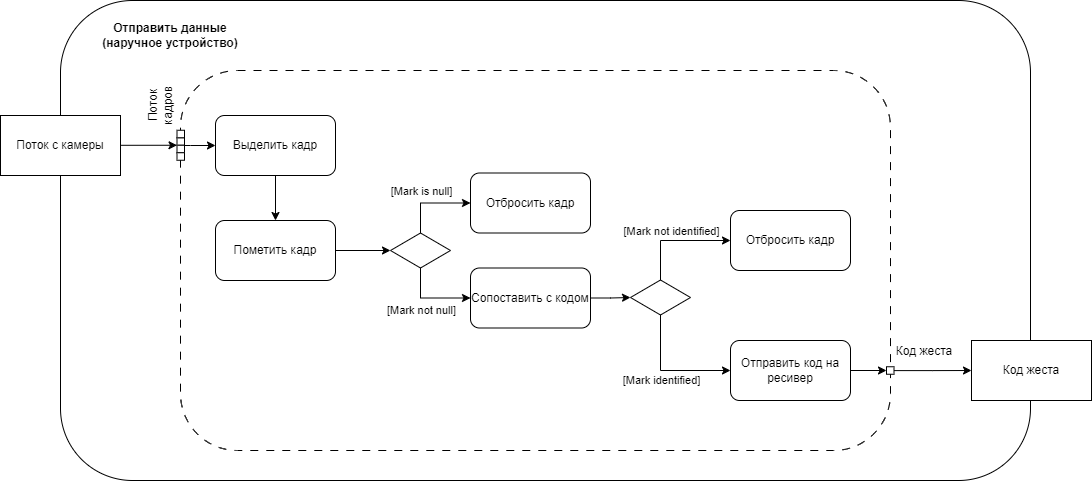

The diagram above was exported from draw.io. Its source (the exported page's mxGraphModel, read from the mxfile embedded in the PNG):
<mxGraphModel dx="1434" dy="836" grid="1" gridSize="10" guides="1" tooltips="1" connect="1" arrows="1" fold="1" page="1" pageScale="1" pageWidth="827" pageHeight="1169" background="#ffffff" math="0" shadow="0">
  <root>
    <mxCell id="0" />
    <mxCell id="1" parent="0" />
    <mxCell id="ugbVOgrX2K-IIM3m2Ztf-1" value="" style="rounded=1;whiteSpace=wrap;html=1;" parent="1" vertex="1">
      <mxGeometry x="170" y="140" width="970" height="480" as="geometry" />
    </mxCell>
    <mxCell id="ugbVOgrX2K-IIM3m2Ztf-98" style="edgeStyle=orthogonalEdgeStyle;rounded=0;orthogonalLoop=1;jettySize=auto;html=1;exitX=1;exitY=0.5;exitDx=0;exitDy=0;entryX=0;entryY=0;entryDx=0;entryDy=0;" parent="1" source="ugbVOgrX2K-IIM3m2Ztf-2" target="ugbVOgrX2K-IIM3m2Ztf-91" edge="1">
      <mxGeometry relative="1" as="geometry">
        <Array as="points">
          <mxPoint x="287" y="285" />
        </Array>
      </mxGeometry>
    </mxCell>
    <mxCell id="ugbVOgrX2K-IIM3m2Ztf-2" value="Поток с камеры" style="rounded=0;whiteSpace=wrap;html=1;" parent="1" vertex="1">
      <mxGeometry x="110" y="255" width="120" height="60" as="geometry" />
    </mxCell>
    <mxCell id="ugbVOgrX2K-IIM3m2Ztf-3" value="Код жеста" style="rounded=0;whiteSpace=wrap;html=1;" parent="1" vertex="1">
      <mxGeometry x="1081" y="480" width="120" height="60" as="geometry" />
    </mxCell>
    <mxCell id="ugbVOgrX2K-IIM3m2Ztf-5" value="&lt;b&gt;Отправить данные (наручное устройство)&lt;/b&gt;" style="text;html=1;align=center;verticalAlign=middle;whiteSpace=wrap;rounded=0;" parent="1" vertex="1">
      <mxGeometry x="210" y="160" width="140" height="30" as="geometry" />
    </mxCell>
    <mxCell id="ugbVOgrX2K-IIM3m2Ztf-89" value="" style="rounded=1;whiteSpace=wrap;html=1;dashed=1;dashPattern=8 8;" parent="1" vertex="1">
      <mxGeometry x="290" y="210" width="710" height="380" as="geometry" />
    </mxCell>
    <mxCell id="ugbVOgrX2K-IIM3m2Ztf-104" style="edgeStyle=orthogonalEdgeStyle;rounded=0;orthogonalLoop=1;jettySize=auto;html=1;exitX=0.5;exitY=1;exitDx=0;exitDy=0;entryX=0.5;entryY=0;entryDx=0;entryDy=0;" parent="1" source="ugbVOgrX2K-IIM3m2Ztf-6" target="ugbVOgrX2K-IIM3m2Ztf-102" edge="1">
      <mxGeometry relative="1" as="geometry">
        <Array as="points" />
      </mxGeometry>
    </mxCell>
    <mxCell id="ugbVOgrX2K-IIM3m2Ztf-6" value="Выделить кадр" style="rounded=1;whiteSpace=wrap;html=1;" parent="1" vertex="1">
      <mxGeometry x="325" y="255" width="120" height="60" as="geometry" />
    </mxCell>
    <mxCell id="ugbVOgrX2K-IIM3m2Ztf-90" value="" style="whiteSpace=wrap;html=1;aspect=fixed;" parent="1" vertex="1">
      <mxGeometry x="286.5" y="277.25" width="7.5" height="7.5" as="geometry" />
    </mxCell>
    <mxCell id="ugbVOgrX2K-IIM3m2Ztf-103" style="edgeStyle=orthogonalEdgeStyle;rounded=0;orthogonalLoop=1;jettySize=auto;html=1;entryX=0;entryY=0.5;entryDx=0;entryDy=0;" parent="1" source="ugbVOgrX2K-IIM3m2Ztf-91" target="ugbVOgrX2K-IIM3m2Ztf-6" edge="1">
      <mxGeometry relative="1" as="geometry">
        <Array as="points">
          <mxPoint x="300" y="285" />
          <mxPoint x="300" y="285" />
        </Array>
      </mxGeometry>
    </mxCell>
    <mxCell id="ugbVOgrX2K-IIM3m2Ztf-91" value="" style="whiteSpace=wrap;html=1;aspect=fixed;" parent="1" vertex="1">
      <mxGeometry x="286.5" y="284.75" width="7.5" height="7.5" as="geometry" />
    </mxCell>
    <mxCell id="ugbVOgrX2K-IIM3m2Ztf-92" value="" style="whiteSpace=wrap;html=1;aspect=fixed;" parent="1" vertex="1">
      <mxGeometry x="286.5" y="292.25" width="7.5" height="7.5" as="geometry" />
    </mxCell>
    <mxCell id="ugbVOgrX2K-IIM3m2Ztf-93" value="" style="whiteSpace=wrap;html=1;aspect=fixed;" parent="1" vertex="1">
      <mxGeometry x="286.5" y="269.75" width="7.5" height="7.5" as="geometry" />
    </mxCell>
    <mxCell id="ugbVOgrX2K-IIM3m2Ztf-110" style="edgeStyle=orthogonalEdgeStyle;rounded=0;orthogonalLoop=1;jettySize=auto;html=1;exitX=1;exitY=0.5;exitDx=0;exitDy=0;entryX=0;entryY=0.5;entryDx=0;entryDy=0;" parent="1" source="ugbVOgrX2K-IIM3m2Ztf-102" target="ugbVOgrX2K-IIM3m2Ztf-109" edge="1">
      <mxGeometry relative="1" as="geometry" />
    </mxCell>
    <mxCell id="ugbVOgrX2K-IIM3m2Ztf-102" value="Пометить кадр" style="rounded=1;whiteSpace=wrap;html=1;" parent="1" vertex="1">
      <mxGeometry x="325" y="360" width="120" height="60" as="geometry" />
    </mxCell>
    <mxCell id="ugbVOgrX2K-IIM3m2Ztf-114" style="edgeStyle=orthogonalEdgeStyle;rounded=0;orthogonalLoop=1;jettySize=auto;html=1;exitX=0.5;exitY=0;exitDx=0;exitDy=0;entryX=0;entryY=0.5;entryDx=0;entryDy=0;" parent="1" source="ugbVOgrX2K-IIM3m2Ztf-109" target="ugbVOgrX2K-IIM3m2Ztf-112" edge="1">
      <mxGeometry relative="1" as="geometry" />
    </mxCell>
    <mxCell id="ugbVOgrX2K-IIM3m2Ztf-115" style="edgeStyle=orthogonalEdgeStyle;rounded=0;orthogonalLoop=1;jettySize=auto;html=1;exitX=0.5;exitY=1;exitDx=0;exitDy=0;entryX=0;entryY=0.5;entryDx=0;entryDy=0;" parent="1" source="ugbVOgrX2K-IIM3m2Ztf-109" target="ugbVOgrX2K-IIM3m2Ztf-113" edge="1">
      <mxGeometry relative="1" as="geometry" />
    </mxCell>
    <mxCell id="ugbVOgrX2K-IIM3m2Ztf-116" value="[Mark not null]" style="edgeLabel;html=1;align=center;verticalAlign=middle;resizable=0;points=[];" parent="ugbVOgrX2K-IIM3m2Ztf-115" vertex="1" connectable="0">
      <mxGeometry x="-0.5522" y="-1" relative="1" as="geometry">
        <mxPoint x="1" y="24" as="offset" />
      </mxGeometry>
    </mxCell>
    <mxCell id="ugbVOgrX2K-IIM3m2Ztf-109" value="" style="rhombus;whiteSpace=wrap;html=1;" parent="1" vertex="1">
      <mxGeometry x="500" y="372.5" width="60" height="35" as="geometry" />
    </mxCell>
    <mxCell id="ugbVOgrX2K-IIM3m2Ztf-112" value="Отбросить кадр" style="rounded=1;whiteSpace=wrap;html=1;" parent="1" vertex="1">
      <mxGeometry x="580" y="312.5" width="120" height="60" as="geometry" />
    </mxCell>
    <mxCell id="ugbVOgrX2K-IIM3m2Ztf-123" style="edgeStyle=orthogonalEdgeStyle;rounded=0;orthogonalLoop=1;jettySize=auto;html=1;entryX=0;entryY=0.5;entryDx=0;entryDy=0;" parent="1" source="ugbVOgrX2K-IIM3m2Ztf-113" target="ugbVOgrX2K-IIM3m2Ztf-122" edge="1">
      <mxGeometry relative="1" as="geometry" />
    </mxCell>
    <mxCell id="ugbVOgrX2K-IIM3m2Ztf-113" value="Сопоставить с кодом" style="rounded=1;whiteSpace=wrap;html=1;" parent="1" vertex="1">
      <mxGeometry x="580" y="407.5" width="120" height="60" as="geometry" />
    </mxCell>
    <mxCell id="ugbVOgrX2K-IIM3m2Ztf-119" style="edgeStyle=orthogonalEdgeStyle;rounded=0;orthogonalLoop=1;jettySize=auto;html=1;exitX=0.5;exitY=0;exitDx=0;exitDy=0;entryX=0;entryY=0.5;entryDx=0;entryDy=0;" parent="1" source="ugbVOgrX2K-IIM3m2Ztf-122" target="ugbVOgrX2K-IIM3m2Ztf-126" edge="1">
      <mxGeometry relative="1" as="geometry">
        <mxPoint x="820" y="390" as="targetPoint" />
      </mxGeometry>
    </mxCell>
    <mxCell id="ugbVOgrX2K-IIM3m2Ztf-120" style="edgeStyle=orthogonalEdgeStyle;rounded=0;orthogonalLoop=1;jettySize=auto;html=1;exitX=0.5;exitY=1;exitDx=0;exitDy=0;entryX=0;entryY=0.5;entryDx=0;entryDy=0;" parent="1" source="ugbVOgrX2K-IIM3m2Ztf-122" target="ugbVOgrX2K-IIM3m2Ztf-127" edge="1">
      <mxGeometry relative="1" as="geometry">
        <mxPoint x="820" y="485" as="targetPoint" />
      </mxGeometry>
    </mxCell>
    <mxCell id="ugbVOgrX2K-IIM3m2Ztf-121" value="[Mark identified]" style="edgeLabel;html=1;align=center;verticalAlign=middle;resizable=0;points=[];" parent="ugbVOgrX2K-IIM3m2Ztf-120" vertex="1" connectable="0">
      <mxGeometry x="-0.5522" y="-1" relative="1" as="geometry">
        <mxPoint x="1" y="37" as="offset" />
      </mxGeometry>
    </mxCell>
    <mxCell id="ugbVOgrX2K-IIM3m2Ztf-122" value="" style="rhombus;whiteSpace=wrap;html=1;" parent="1" vertex="1">
      <mxGeometry x="740" y="419.5" width="60" height="35" as="geometry" />
    </mxCell>
    <mxCell id="ugbVOgrX2K-IIM3m2Ztf-124" value="[Mark is null]" style="edgeLabel;html=1;align=center;verticalAlign=middle;resizable=0;points=[];" parent="1" vertex="1" connectable="0">
      <mxGeometry x="530" y="330" as="geometry" />
    </mxCell>
    <mxCell id="ugbVOgrX2K-IIM3m2Ztf-125" value="[Mark not identified]" style="edgeLabel;html=1;align=center;verticalAlign=middle;resizable=0;points=[];" parent="1" vertex="1" connectable="0">
      <mxGeometry x="780.0033333333332" y="370.00333333333333" as="geometry" />
    </mxCell>
    <mxCell id="ugbVOgrX2K-IIM3m2Ztf-126" value="Отбросить кадр" style="rounded=1;whiteSpace=wrap;html=1;" parent="1" vertex="1">
      <mxGeometry x="840" y="350" width="120" height="60" as="geometry" />
    </mxCell>
    <mxCell id="ugbVOgrX2K-IIM3m2Ztf-130" style="edgeStyle=orthogonalEdgeStyle;rounded=0;orthogonalLoop=1;jettySize=auto;html=1;exitX=1;exitY=0.5;exitDx=0;exitDy=0;entryX=0;entryY=0.5;entryDx=0;entryDy=0;" parent="1" source="ugbVOgrX2K-IIM3m2Ztf-127" target="ugbVOgrX2K-IIM3m2Ztf-129" edge="1">
      <mxGeometry relative="1" as="geometry" />
    </mxCell>
    <mxCell id="ugbVOgrX2K-IIM3m2Ztf-127" value="Отправить код на ресивер" style="rounded=1;whiteSpace=wrap;html=1;" parent="1" vertex="1">
      <mxGeometry x="840" y="480" width="120" height="60" as="geometry" />
    </mxCell>
    <mxCell id="ugbVOgrX2K-IIM3m2Ztf-134" style="edgeStyle=orthogonalEdgeStyle;rounded=0;orthogonalLoop=1;jettySize=auto;html=1;" parent="1" source="ugbVOgrX2K-IIM3m2Ztf-129" target="ugbVOgrX2K-IIM3m2Ztf-3" edge="1">
      <mxGeometry relative="1" as="geometry" />
    </mxCell>
    <mxCell id="ugbVOgrX2K-IIM3m2Ztf-129" value="" style="whiteSpace=wrap;html=1;aspect=fixed;" parent="1" vertex="1">
      <mxGeometry x="996" y="506.25" width="7.5" height="7.5" as="geometry" />
    </mxCell>
    <mxCell id="ugbVOgrX2K-IIM3m2Ztf-131" value="Поток кадров" style="text;html=1;align=center;verticalAlign=middle;whiteSpace=wrap;rounded=0;rotation=270;" parent="1" vertex="1">
      <mxGeometry x="240" y="230" width="60" height="30" as="geometry" />
    </mxCell>
    <mxCell id="ugbVOgrX2K-IIM3m2Ztf-132" value="Код жеста" style="text;html=1;align=center;verticalAlign=middle;whiteSpace=wrap;rounded=0;rotation=0;" parent="1" vertex="1">
      <mxGeometry x="1003.5" y="476.25" width="60" height="30" as="geometry" />
    </mxCell>
  </root>
</mxGraphModel>